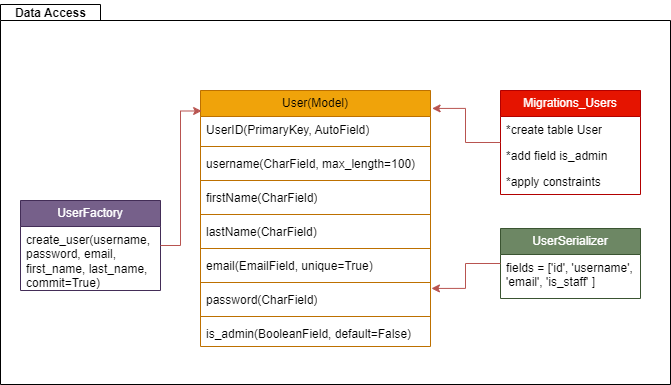

The diagram above was exported from draw.io. Its source (the exported page's mxGraphModel, read from the mxfile embedded in the PNG):
<mxGraphModel dx="1036" dy="606" grid="1" gridSize="10" guides="1" tooltips="1" connect="1" arrows="1" fold="1" page="1" pageScale="1" pageWidth="827" pageHeight="1169" math="0" shadow="0">
  <root>
    <mxCell id="0" />
    <mxCell id="1" parent="0" />
    <mxCell id="dbatFZDEIEfdfq9hR3f4-79" value="" style="shape=folder;fontStyle=1;spacingTop=10;tabWidth=100;tabHeight=16;tabPosition=left;html=1;whiteSpace=wrap;labelBackgroundColor=none;" parent="1" vertex="1">
      <mxGeometry x="260" y="714" width="670" height="380" as="geometry" />
    </mxCell>
    <mxCell id="dbatFZDEIEfdfq9hR3f4-57" value="User(Model)" style="swimlane;fontStyle=0;childLayout=stackLayout;horizontal=1;startSize=26;horizontalStack=0;resizeParent=1;resizeParentMax=0;resizeLast=0;collapsible=1;marginBottom=0;whiteSpace=wrap;html=1;labelBackgroundColor=none;fillColor=#f0a30a;fontColor=#000000;strokeColor=#BD7000;" parent="1" vertex="1">
      <mxGeometry x="460" y="800" width="230" height="256" as="geometry" />
    </mxCell>
    <mxCell id="dbatFZDEIEfdfq9hR3f4-58" value="UserID(PrimaryKey, AutoField)" style="text;align=left;verticalAlign=top;spacingLeft=4;spacingRight=4;overflow=hidden;rotatable=0;points=[[0,0.5],[1,0.5]];portConstraint=eastwest;whiteSpace=wrap;html=1;labelBackgroundColor=none;" parent="dbatFZDEIEfdfq9hR3f4-57" vertex="1">
      <mxGeometry y="26" width="230" height="26" as="geometry" />
    </mxCell>
    <mxCell id="h5js6x7JzckSJhSQLZUs-3" value="" style="line;strokeWidth=1;fillColor=none;align=left;verticalAlign=middle;spacingTop=-1;spacingLeft=3;spacingRight=3;rotatable=0;labelPosition=right;points=[];portConstraint=eastwest;strokeColor=inherit;" vertex="1" parent="dbatFZDEIEfdfq9hR3f4-57">
      <mxGeometry y="52" width="230" height="8" as="geometry" />
    </mxCell>
    <mxCell id="dbatFZDEIEfdfq9hR3f4-59" value="username(CharField, max_length=100)" style="text;align=left;verticalAlign=top;spacingLeft=4;spacingRight=4;overflow=hidden;rotatable=0;points=[[0,0.5],[1,0.5]];portConstraint=eastwest;whiteSpace=wrap;html=1;labelBackgroundColor=none;" parent="dbatFZDEIEfdfq9hR3f4-57" vertex="1">
      <mxGeometry y="60" width="230" height="26" as="geometry" />
    </mxCell>
    <mxCell id="h5js6x7JzckSJhSQLZUs-4" value="" style="line;strokeWidth=1;fillColor=none;align=left;verticalAlign=middle;spacingTop=-1;spacingLeft=3;spacingRight=3;rotatable=0;labelPosition=right;points=[];portConstraint=eastwest;strokeColor=inherit;" vertex="1" parent="dbatFZDEIEfdfq9hR3f4-57">
      <mxGeometry y="86" width="230" height="8" as="geometry" />
    </mxCell>
    <mxCell id="dbatFZDEIEfdfq9hR3f4-60" value="firstName(CharField)" style="text;align=left;verticalAlign=top;spacingLeft=4;spacingRight=4;overflow=hidden;rotatable=0;points=[[0,0.5],[1,0.5]];portConstraint=eastwest;whiteSpace=wrap;html=1;labelBackgroundColor=none;" parent="dbatFZDEIEfdfq9hR3f4-57" vertex="1">
      <mxGeometry y="94" width="230" height="26" as="geometry" />
    </mxCell>
    <mxCell id="h5js6x7JzckSJhSQLZUs-6" value="" style="line;strokeWidth=1;fillColor=none;align=left;verticalAlign=middle;spacingTop=-1;spacingLeft=3;spacingRight=3;rotatable=0;labelPosition=right;points=[];portConstraint=eastwest;strokeColor=inherit;" vertex="1" parent="dbatFZDEIEfdfq9hR3f4-57">
      <mxGeometry y="120" width="230" height="8" as="geometry" />
    </mxCell>
    <mxCell id="dbatFZDEIEfdfq9hR3f4-61" value="lastName(CharField)" style="text;align=left;verticalAlign=top;spacingLeft=4;spacingRight=4;overflow=hidden;rotatable=0;points=[[0,0.5],[1,0.5]];portConstraint=eastwest;whiteSpace=wrap;html=1;labelBackgroundColor=none;" parent="dbatFZDEIEfdfq9hR3f4-57" vertex="1">
      <mxGeometry y="128" width="230" height="26" as="geometry" />
    </mxCell>
    <mxCell id="h5js6x7JzckSJhSQLZUs-7" value="" style="line;strokeWidth=1;fillColor=none;align=left;verticalAlign=middle;spacingTop=-1;spacingLeft=3;spacingRight=3;rotatable=0;labelPosition=right;points=[];portConstraint=eastwest;strokeColor=inherit;" vertex="1" parent="dbatFZDEIEfdfq9hR3f4-57">
      <mxGeometry y="154" width="230" height="8" as="geometry" />
    </mxCell>
    <mxCell id="dbatFZDEIEfdfq9hR3f4-62" value="email(EmailField, unique=True)" style="text;align=left;verticalAlign=top;spacingLeft=4;spacingRight=4;overflow=hidden;rotatable=0;points=[[0,0.5],[1,0.5]];portConstraint=eastwest;whiteSpace=wrap;html=1;labelBackgroundColor=none;" parent="dbatFZDEIEfdfq9hR3f4-57" vertex="1">
      <mxGeometry y="162" width="230" height="26" as="geometry" />
    </mxCell>
    <mxCell id="h5js6x7JzckSJhSQLZUs-8" value="" style="line;strokeWidth=1;fillColor=none;align=left;verticalAlign=middle;spacingTop=-1;spacingLeft=3;spacingRight=3;rotatable=0;labelPosition=right;points=[];portConstraint=eastwest;strokeColor=inherit;" vertex="1" parent="dbatFZDEIEfdfq9hR3f4-57">
      <mxGeometry y="188" width="230" height="8" as="geometry" />
    </mxCell>
    <mxCell id="dbatFZDEIEfdfq9hR3f4-63" value="password(CharField)" style="text;align=left;verticalAlign=top;spacingLeft=4;spacingRight=4;overflow=hidden;rotatable=0;points=[[0,0.5],[1,0.5]];portConstraint=eastwest;whiteSpace=wrap;html=1;labelBackgroundColor=none;" parent="dbatFZDEIEfdfq9hR3f4-57" vertex="1">
      <mxGeometry y="196" width="230" height="26" as="geometry" />
    </mxCell>
    <mxCell id="h5js6x7JzckSJhSQLZUs-9" value="" style="line;strokeWidth=1;fillColor=none;align=left;verticalAlign=middle;spacingTop=-1;spacingLeft=3;spacingRight=3;rotatable=0;labelPosition=right;points=[];portConstraint=eastwest;strokeColor=inherit;" vertex="1" parent="dbatFZDEIEfdfq9hR3f4-57">
      <mxGeometry y="222" width="230" height="8" as="geometry" />
    </mxCell>
    <mxCell id="dbatFZDEIEfdfq9hR3f4-64" value="is_admin(BooleanField, default=False)" style="text;align=left;verticalAlign=top;spacingLeft=4;spacingRight=4;overflow=hidden;rotatable=0;points=[[0,0.5],[1,0.5]];portConstraint=eastwest;whiteSpace=wrap;html=1;labelBackgroundColor=none;" parent="dbatFZDEIEfdfq9hR3f4-57" vertex="1">
      <mxGeometry y="230" width="230" height="26" as="geometry" />
    </mxCell>
    <mxCell id="dbatFZDEIEfdfq9hR3f4-66" value="Migrations_Users" style="swimlane;fontStyle=0;childLayout=stackLayout;horizontal=1;startSize=26;horizontalStack=0;resizeParent=1;resizeParentMax=0;resizeLast=0;collapsible=1;marginBottom=0;whiteSpace=wrap;html=1;labelBackgroundColor=none;fillColor=#e51400;fontColor=#ffffff;strokeColor=#B20000;" parent="1" vertex="1">
      <mxGeometry x="760" y="800" width="140" height="104" as="geometry" />
    </mxCell>
    <mxCell id="dbatFZDEIEfdfq9hR3f4-67" value="*create table User" style="text;align=left;verticalAlign=top;spacingLeft=4;spacingRight=4;overflow=hidden;rotatable=0;points=[[0,0.5],[1,0.5]];portConstraint=eastwest;whiteSpace=wrap;html=1;labelBackgroundColor=none;" parent="dbatFZDEIEfdfq9hR3f4-66" vertex="1">
      <mxGeometry y="26" width="140" height="26" as="geometry" />
    </mxCell>
    <mxCell id="dbatFZDEIEfdfq9hR3f4-68" value="*add field is_admin" style="text;align=left;verticalAlign=top;spacingLeft=4;spacingRight=4;overflow=hidden;rotatable=0;points=[[0,0.5],[1,0.5]];portConstraint=eastwest;whiteSpace=wrap;html=1;labelBackgroundColor=none;" parent="dbatFZDEIEfdfq9hR3f4-66" vertex="1">
      <mxGeometry y="52" width="140" height="26" as="geometry" />
    </mxCell>
    <mxCell id="dbatFZDEIEfdfq9hR3f4-69" value="*apply constraints" style="text;align=left;verticalAlign=top;spacingLeft=4;spacingRight=4;overflow=hidden;rotatable=0;points=[[0,0.5],[1,0.5]];portConstraint=eastwest;whiteSpace=wrap;html=1;labelBackgroundColor=none;" parent="dbatFZDEIEfdfq9hR3f4-66" vertex="1">
      <mxGeometry y="78" width="140" height="26" as="geometry" />
    </mxCell>
    <mxCell id="dbatFZDEIEfdfq9hR3f4-70" value="UserSerializer" style="swimlane;fontStyle=0;childLayout=stackLayout;horizontal=1;startSize=26;horizontalStack=0;resizeParent=1;resizeParentMax=0;resizeLast=0;collapsible=1;marginBottom=0;whiteSpace=wrap;html=1;labelBackgroundColor=none;fillColor=#6d8764;fontColor=#ffffff;strokeColor=#3A5431;" parent="1" vertex="1">
      <mxGeometry x="760" y="938" width="140" height="70" as="geometry" />
    </mxCell>
    <mxCell id="dbatFZDEIEfdfq9hR3f4-71" value="fields = ['id', 'username',&lt;div&gt;'email', 'is_staff' ]&lt;/div&gt;" style="text;align=left;verticalAlign=top;spacingLeft=4;spacingRight=4;overflow=hidden;rotatable=0;points=[[0,0.5],[1,0.5]];portConstraint=eastwest;whiteSpace=wrap;html=1;labelBackgroundColor=none;" parent="dbatFZDEIEfdfq9hR3f4-70" vertex="1">
      <mxGeometry y="26" width="140" height="44" as="geometry" />
    </mxCell>
    <mxCell id="dbatFZDEIEfdfq9hR3f4-74" value="UserFactory" style="swimlane;fontStyle=0;childLayout=stackLayout;horizontal=1;startSize=26;horizontalStack=0;resizeParent=1;resizeParentMax=0;resizeLast=0;collapsible=1;marginBottom=0;whiteSpace=wrap;html=1;labelBackgroundColor=none;fillColor=#76608a;fontColor=#ffffff;strokeColor=#432D57;" parent="1" vertex="1">
      <mxGeometry x="280" y="910" width="140" height="90" as="geometry" />
    </mxCell>
    <mxCell id="dbatFZDEIEfdfq9hR3f4-75" value="create_user(username, password, email, first_name, last_name, commit=True)" style="text;align=left;verticalAlign=top;spacingLeft=4;spacingRight=4;overflow=hidden;rotatable=0;points=[[0,0.5],[1,0.5]];portConstraint=eastwest;whiteSpace=wrap;html=1;labelBackgroundColor=none;" parent="dbatFZDEIEfdfq9hR3f4-74" vertex="1">
      <mxGeometry y="26" width="140" height="64" as="geometry" />
    </mxCell>
    <mxCell id="dbatFZDEIEfdfq9hR3f4-76" style="edgeStyle=orthogonalEdgeStyle;rounded=0;orthogonalLoop=1;jettySize=auto;html=1;entryX=1.007;entryY=0.07;entryDx=0;entryDy=0;entryPerimeter=0;labelBackgroundColor=none;fontColor=default;fillColor=#f8cecc;gradientColor=#ea6b66;strokeColor=#b85450;" parent="1" source="dbatFZDEIEfdfq9hR3f4-66" target="dbatFZDEIEfdfq9hR3f4-57" edge="1">
      <mxGeometry relative="1" as="geometry" />
    </mxCell>
    <mxCell id="dbatFZDEIEfdfq9hR3f4-77" style="edgeStyle=orthogonalEdgeStyle;rounded=0;orthogonalLoop=1;jettySize=auto;html=1;entryX=0.005;entryY=0.08;entryDx=0;entryDy=0;entryPerimeter=0;labelBackgroundColor=none;fontColor=default;fillColor=#f8cecc;gradientColor=#ea6b66;strokeColor=#b85450;" parent="1" source="dbatFZDEIEfdfq9hR3f4-74" target="dbatFZDEIEfdfq9hR3f4-57" edge="1">
      <mxGeometry relative="1" as="geometry" />
    </mxCell>
    <mxCell id="dbatFZDEIEfdfq9hR3f4-78" style="edgeStyle=orthogonalEdgeStyle;rounded=0;orthogonalLoop=1;jettySize=auto;html=1;entryX=1.004;entryY=0.074;entryDx=0;entryDy=0;entryPerimeter=0;labelBackgroundColor=none;fontColor=default;fillColor=#f8cecc;gradientColor=#ea6b66;strokeColor=#b85450;" parent="1" source="dbatFZDEIEfdfq9hR3f4-70" target="dbatFZDEIEfdfq9hR3f4-63" edge="1">
      <mxGeometry relative="1" as="geometry" />
    </mxCell>
    <mxCell id="dbatFZDEIEfdfq9hR3f4-80" value="Data Access" style="text;align=center;fontStyle=1;verticalAlign=middle;spacingLeft=3;spacingRight=3;strokeColor=none;rotatable=0;points=[[0,0.5],[1,0.5]];portConstraint=eastwest;html=1;labelBackgroundColor=none;" parent="1" vertex="1">
      <mxGeometry x="270" y="710" width="80" height="26" as="geometry" />
    </mxCell>
  </root>
</mxGraphModel>